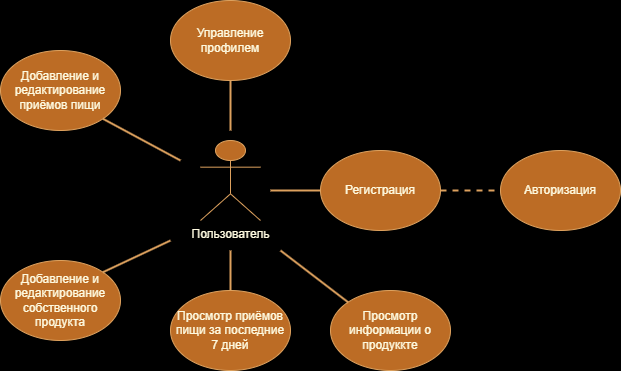

The diagram above was exported from draw.io. Its source (the exported page's mxGraphModel, read from the mxfile embedded in the PNG):
<mxGraphModel dx="1380" dy="782" grid="1" gridSize="10" guides="1" tooltips="1" connect="1" arrows="1" fold="1" page="1" pageScale="1" pageWidth="827" pageHeight="1169" background="#000000" math="0" shadow="0">
  <root>
    <mxCell id="WIyWlLk6GJQsqaUBKTNV-0" />
    <mxCell id="WIyWlLk6GJQsqaUBKTNV-1" parent="WIyWlLk6GJQsqaUBKTNV-0" />
    <mxCell id="wI5752EJ8il7LJRfC3NT-51" value="Пользователь" style="shape=umlActor;verticalLabelPosition=bottom;verticalAlign=top;html=1;outlineConnect=0;strokeColor=#DDA15E;fontColor=#FEFAE0;fillColor=#BC6C25;" vertex="1" parent="WIyWlLk6GJQsqaUBKTNV-1">
      <mxGeometry x="370" y="270" width="60" height="80" as="geometry" />
    </mxCell>
    <mxCell id="wI5752EJ8il7LJRfC3NT-53" value="Регистрация" style="ellipse;whiteSpace=wrap;html=1;strokeColor=#DDA15E;fontColor=#FEFAE0;fillColor=#BC6C25;" vertex="1" parent="WIyWlLk6GJQsqaUBKTNV-1">
      <mxGeometry x="490" y="280" width="120" height="80" as="geometry" />
    </mxCell>
    <mxCell id="wI5752EJ8il7LJRfC3NT-54" value="Авторизация" style="ellipse;whiteSpace=wrap;html=1;strokeColor=#DDA15E;fontColor=#FEFAE0;fillColor=#BC6C25;" vertex="1" parent="WIyWlLk6GJQsqaUBKTNV-1">
      <mxGeometry x="670" y="280" width="120" height="80" as="geometry" />
    </mxCell>
    <mxCell id="wI5752EJ8il7LJRfC3NT-55" value="Управление профилем" style="ellipse;whiteSpace=wrap;html=1;strokeColor=#DDA15E;fontColor=#FEFAE0;fillColor=#BC6C25;" vertex="1" parent="WIyWlLk6GJQsqaUBKTNV-1">
      <mxGeometry x="340" y="130" width="120" height="80" as="geometry" />
    </mxCell>
    <mxCell id="wI5752EJ8il7LJRfC3NT-56" value="Добавление и редактирование приёмов пищи" style="ellipse;whiteSpace=wrap;html=1;strokeColor=#DDA15E;fontColor=#FEFAE0;fillColor=#BC6C25;" vertex="1" parent="WIyWlLk6GJQsqaUBKTNV-1">
      <mxGeometry x="170" y="180" width="120" height="80" as="geometry" />
    </mxCell>
    <mxCell id="wI5752EJ8il7LJRfC3NT-57" value="Добавление и редактирование собственного продукта" style="ellipse;whiteSpace=wrap;html=1;strokeColor=#DDA15E;fontColor=#FEFAE0;fillColor=#BC6C25;" vertex="1" parent="WIyWlLk6GJQsqaUBKTNV-1">
      <mxGeometry x="170" y="390" width="120" height="80" as="geometry" />
    </mxCell>
    <mxCell id="wI5752EJ8il7LJRfC3NT-58" value="Просмотр приёмов пищи за последние 7 дней" style="ellipse;whiteSpace=wrap;html=1;strokeColor=#DDA15E;fontColor=#FEFAE0;fillColor=#BC6C25;" vertex="1" parent="WIyWlLk6GJQsqaUBKTNV-1">
      <mxGeometry x="340" y="420" width="120" height="80" as="geometry" />
    </mxCell>
    <mxCell id="wI5752EJ8il7LJRfC3NT-59" value="Просмотр информации о продуккте" style="ellipse;whiteSpace=wrap;html=1;strokeColor=#DDA15E;fontColor=#FEFAE0;fillColor=#BC6C25;" vertex="1" parent="WIyWlLk6GJQsqaUBKTNV-1">
      <mxGeometry x="500" y="420" width="120" height="80" as="geometry" />
    </mxCell>
    <mxCell id="wI5752EJ8il7LJRfC3NT-61" value="" style="endArrow=none;html=1;rounded=0;strokeColor=#DDA15E;fontColor=#FEFAE0;fillColor=#BC6C25;entryX=0;entryY=0.5;entryDx=0;entryDy=0;strokeWidth=2;" edge="1" parent="WIyWlLk6GJQsqaUBKTNV-1" target="wI5752EJ8il7LJRfC3NT-53">
      <mxGeometry width="50" height="50" relative="1" as="geometry">
        <mxPoint x="440" y="320" as="sourcePoint" />
        <mxPoint x="440" y="380" as="targetPoint" />
      </mxGeometry>
    </mxCell>
    <mxCell id="wI5752EJ8il7LJRfC3NT-62" value="" style="endArrow=none;html=1;rounded=0;strokeColor=#DDA15E;fontColor=#FEFAE0;fillColor=#BC6C25;strokeWidth=2;exitX=0.5;exitY=1;exitDx=0;exitDy=0;" edge="1" parent="WIyWlLk6GJQsqaUBKTNV-1" source="wI5752EJ8il7LJRfC3NT-55">
      <mxGeometry width="50" height="50" relative="1" as="geometry">
        <mxPoint x="430" y="230" as="sourcePoint" />
        <mxPoint x="400" y="260" as="targetPoint" />
      </mxGeometry>
    </mxCell>
    <mxCell id="wI5752EJ8il7LJRfC3NT-63" value="" style="endArrow=none;dashed=1;html=1;rounded=0;strokeColor=#DDA15E;fontColor=#FEFAE0;fillColor=#BC6C25;entryX=0;entryY=0.5;entryDx=0;entryDy=0;exitX=1;exitY=0.5;exitDx=0;exitDy=0;strokeWidth=2;" edge="1" parent="WIyWlLk6GJQsqaUBKTNV-1" source="wI5752EJ8il7LJRfC3NT-53" target="wI5752EJ8il7LJRfC3NT-54">
      <mxGeometry width="50" height="50" relative="1" as="geometry">
        <mxPoint x="390" y="430" as="sourcePoint" />
        <mxPoint x="440" y="380" as="targetPoint" />
      </mxGeometry>
    </mxCell>
    <mxCell id="wI5752EJ8il7LJRfC3NT-64" value="" style="endArrow=none;html=1;rounded=0;strokeColor=#DDA15E;fontColor=#FEFAE0;fillColor=#BC6C25;strokeWidth=2;exitX=1;exitY=1;exitDx=0;exitDy=0;" edge="1" parent="WIyWlLk6GJQsqaUBKTNV-1" source="wI5752EJ8il7LJRfC3NT-56">
      <mxGeometry width="50" height="50" relative="1" as="geometry">
        <mxPoint x="300" y="270" as="sourcePoint" />
        <mxPoint x="350" y="290" as="targetPoint" />
      </mxGeometry>
    </mxCell>
    <mxCell id="wI5752EJ8il7LJRfC3NT-65" value="" style="endArrow=none;html=1;rounded=0;strokeColor=#DDA15E;fontColor=#FEFAE0;fillColor=#BC6C25;strokeWidth=2;exitX=1;exitY=0;exitDx=0;exitDy=0;" edge="1" parent="WIyWlLk6GJQsqaUBKTNV-1" source="wI5752EJ8il7LJRfC3NT-57">
      <mxGeometry width="50" height="50" relative="1" as="geometry">
        <mxPoint x="282" y="258" as="sourcePoint" />
        <mxPoint x="340" y="370" as="targetPoint" />
        <Array as="points" />
      </mxGeometry>
    </mxCell>
    <mxCell id="wI5752EJ8il7LJRfC3NT-66" value="" style="endArrow=none;html=1;rounded=0;strokeColor=#DDA15E;fontColor=#FEFAE0;fillColor=#BC6C25;strokeWidth=2;entryX=0.5;entryY=0;entryDx=0;entryDy=0;" edge="1" parent="WIyWlLk6GJQsqaUBKTNV-1" target="wI5752EJ8il7LJRfC3NT-58">
      <mxGeometry width="50" height="50" relative="1" as="geometry">
        <mxPoint x="400" y="380" as="sourcePoint" />
        <mxPoint x="370" y="310" as="targetPoint" />
      </mxGeometry>
    </mxCell>
    <mxCell id="wI5752EJ8il7LJRfC3NT-67" value="" style="endArrow=none;html=1;rounded=0;strokeColor=#DDA15E;fontColor=#FEFAE0;fillColor=#BC6C25;strokeWidth=2;entryX=0;entryY=0;entryDx=0;entryDy=0;" edge="1" parent="WIyWlLk6GJQsqaUBKTNV-1" target="wI5752EJ8il7LJRfC3NT-59">
      <mxGeometry width="50" height="50" relative="1" as="geometry">
        <mxPoint x="450" y="380" as="sourcePoint" />
        <mxPoint x="350" y="380" as="targetPoint" />
        <Array as="points" />
      </mxGeometry>
    </mxCell>
  </root>
</mxGraphModel>